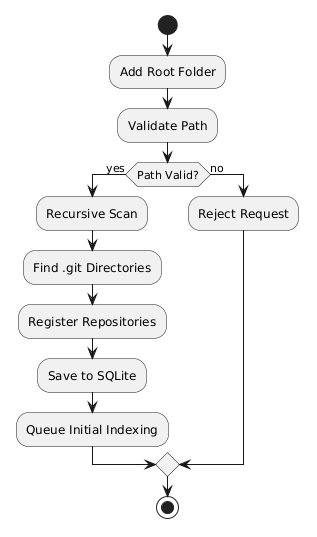

The diagram above was rendered by PlantUML. Its source (embedded in the PNG):
@startuml
start

:Add Root Folder;

:Validate Path;

if (Path Valid?) then (yes)

:Recursive Scan;

:Find .git Directories;

:Register Repositories;

:Save to SQLite;

:Queue Initial Indexing;

else (no)

:Reject Request;

endif

stop
@enduml